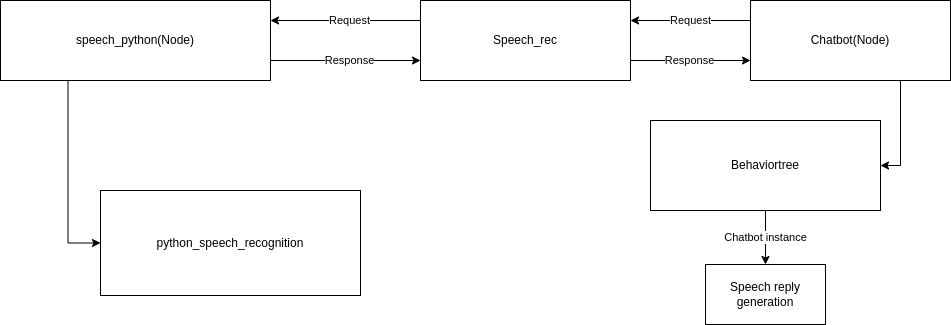

The diagram above was exported from draw.io. Its source (the exported page's mxGraphModel, read from the mxfile embedded in the PNG):
<mxGraphModel dx="880" dy="463" grid="1" gridSize="10" guides="1" tooltips="1" connect="1" arrows="1" fold="1" page="1" pageScale="1" pageWidth="850" pageHeight="1100" math="0" shadow="0">
  <root>
    <mxCell id="0" />
    <mxCell id="1" parent="0" />
    <mxCell id="KU8-5TRD34kJplSvUw6b-4" style="edgeStyle=orthogonalEdgeStyle;rounded=0;orthogonalLoop=1;jettySize=auto;html=1;exitX=1;exitY=0.75;exitDx=0;exitDy=0;entryX=0;entryY=0.75;entryDx=0;entryDy=0;" parent="1" source="l5Z1TcpUIsbjkMdmSIx9-1" target="KU8-5TRD34kJplSvUw6b-1" edge="1">
      <mxGeometry relative="1" as="geometry" />
    </mxCell>
    <mxCell id="KU8-5TRD34kJplSvUw6b-7" value="Response" style="edgeLabel;html=1;align=center;verticalAlign=middle;resizable=0;points=[];" parent="KU8-5TRD34kJplSvUw6b-4" vertex="1" connectable="0">
      <mxGeometry x="0.4488" y="-2" relative="1" as="geometry">
        <mxPoint x="-31" y="-3" as="offset" />
      </mxGeometry>
    </mxCell>
    <mxCell id="KU8-5TRD34kJplSvUw6b-10" style="edgeStyle=orthogonalEdgeStyle;rounded=0;orthogonalLoop=1;jettySize=auto;html=1;exitX=0.25;exitY=1;exitDx=0;exitDy=0;entryX=0;entryY=0.5;entryDx=0;entryDy=0;" parent="1" source="l5Z1TcpUIsbjkMdmSIx9-1" target="l5Z1TcpUIsbjkMdmSIx9-10" edge="1">
      <mxGeometry relative="1" as="geometry" />
    </mxCell>
    <mxCell id="l5Z1TcpUIsbjkMdmSIx9-1" value="speech_python(Node)" style="rounded=0;whiteSpace=wrap;html=1;" parent="1" vertex="1">
      <mxGeometry x="150" y="200" width="270" height="80" as="geometry" />
    </mxCell>
    <mxCell id="l5Z1TcpUIsbjkMdmSIx9-4" style="edgeStyle=orthogonalEdgeStyle;rounded=0;orthogonalLoop=1;jettySize=auto;html=1;exitX=0.75;exitY=1;exitDx=0;exitDy=0;entryX=1;entryY=0.5;entryDx=0;entryDy=0;" parent="1" source="l5Z1TcpUIsbjkMdmSIx9-5" target="l5Z1TcpUIsbjkMdmSIx9-6" edge="1">
      <mxGeometry relative="1" as="geometry" />
    </mxCell>
    <mxCell id="KU8-5TRD34kJplSvUw6b-2" value="Request" style="edgeStyle=orthogonalEdgeStyle;rounded=0;orthogonalLoop=1;jettySize=auto;html=1;exitX=0;exitY=0.25;exitDx=0;exitDy=0;entryX=1;entryY=0.25;entryDx=0;entryDy=0;" parent="1" source="l5Z1TcpUIsbjkMdmSIx9-5" target="KU8-5TRD34kJplSvUw6b-1" edge="1">
      <mxGeometry relative="1" as="geometry" />
    </mxCell>
    <mxCell id="l5Z1TcpUIsbjkMdmSIx9-5" value="Chatbot(Node)" style="rounded=0;whiteSpace=wrap;html=1;" parent="1" vertex="1">
      <mxGeometry x="900" y="200" width="200" height="80" as="geometry" />
    </mxCell>
    <mxCell id="KU8-5TRD34kJplSvUw6b-12" value="Chatbot instance" style="edgeStyle=orthogonalEdgeStyle;rounded=0;orthogonalLoop=1;jettySize=auto;html=1;exitX=0.5;exitY=1;exitDx=0;exitDy=0;entryX=0.5;entryY=0;entryDx=0;entryDy=0;" parent="1" source="l5Z1TcpUIsbjkMdmSIx9-6" target="KU8-5TRD34kJplSvUw6b-11" edge="1">
      <mxGeometry relative="1" as="geometry" />
    </mxCell>
    <mxCell id="l5Z1TcpUIsbjkMdmSIx9-6" value="Behaviortree" style="rounded=0;whiteSpace=wrap;html=1;" parent="1" vertex="1">
      <mxGeometry x="800" y="320" width="230" height="90" as="geometry" />
    </mxCell>
    <mxCell id="l5Z1TcpUIsbjkMdmSIx9-10" value="python_speech_recognition" style="rounded=0;whiteSpace=wrap;html=1;" parent="1" vertex="1">
      <mxGeometry x="250" y="390" width="260" height="105" as="geometry" />
    </mxCell>
    <mxCell id="KU8-5TRD34kJplSvUw6b-3" style="edgeStyle=orthogonalEdgeStyle;rounded=0;orthogonalLoop=1;jettySize=auto;html=1;exitX=0;exitY=0.25;exitDx=0;exitDy=0;entryX=1;entryY=0.25;entryDx=0;entryDy=0;" parent="1" source="KU8-5TRD34kJplSvUw6b-1" target="l5Z1TcpUIsbjkMdmSIx9-1" edge="1">
      <mxGeometry relative="1" as="geometry" />
    </mxCell>
    <mxCell id="KU8-5TRD34kJplSvUw6b-6" value="Request" style="edgeLabel;html=1;align=center;verticalAlign=middle;resizable=0;points=[];" parent="KU8-5TRD34kJplSvUw6b-3" vertex="1" connectable="0">
      <mxGeometry x="-0.3342" y="-1" relative="1" as="geometry">
        <mxPoint x="-22" as="offset" />
      </mxGeometry>
    </mxCell>
    <mxCell id="KU8-5TRD34kJplSvUw6b-5" style="edgeStyle=orthogonalEdgeStyle;rounded=0;orthogonalLoop=1;jettySize=auto;html=1;exitX=1;exitY=0.75;exitDx=0;exitDy=0;entryX=0;entryY=0.75;entryDx=0;entryDy=0;" parent="1" source="KU8-5TRD34kJplSvUw6b-1" target="l5Z1TcpUIsbjkMdmSIx9-5" edge="1">
      <mxGeometry relative="1" as="geometry" />
    </mxCell>
    <mxCell id="KU8-5TRD34kJplSvUw6b-8" value="Response" style="edgeLabel;html=1;align=center;verticalAlign=middle;resizable=0;points=[];" parent="KU8-5TRD34kJplSvUw6b-5" vertex="1" connectable="0">
      <mxGeometry x="-0.4255" y="1" relative="1" as="geometry">
        <mxPoint x="24" as="offset" />
      </mxGeometry>
    </mxCell>
    <mxCell id="KU8-5TRD34kJplSvUw6b-1" value="Speech_rec" style="rounded=0;whiteSpace=wrap;html=1;" parent="1" vertex="1">
      <mxGeometry x="570" y="200" width="210" height="80" as="geometry" />
    </mxCell>
    <mxCell id="KU8-5TRD34kJplSvUw6b-11" value="Speech reply generation" style="rounded=0;whiteSpace=wrap;html=1;" parent="1" vertex="1">
      <mxGeometry x="855" y="464" width="120" height="60" as="geometry" />
    </mxCell>
  </root>
</mxGraphModel>